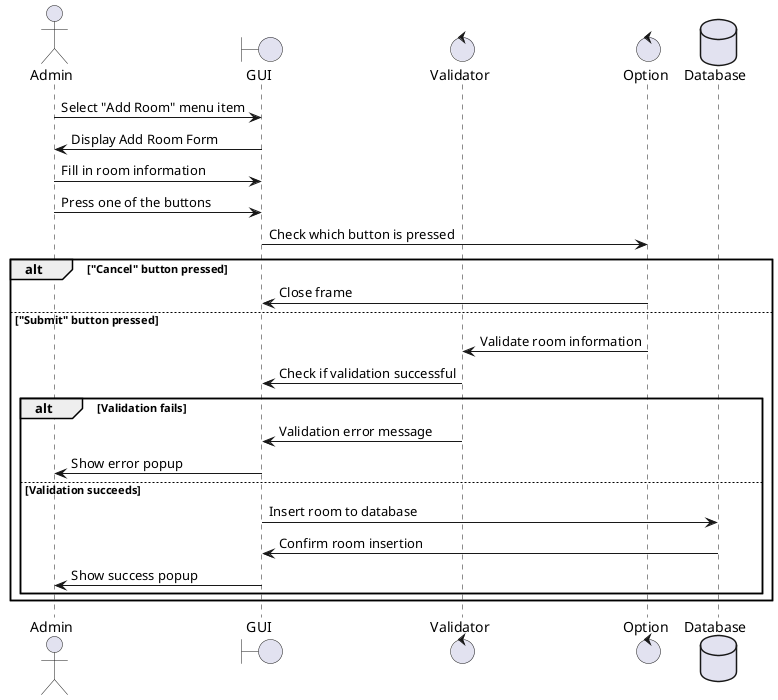

The diagram above was rendered by PlantUML. Its source (embedded in the PNG):
@startuml room-add

actor Admin as A
boundary GUI as G
control Validator as V
control Option as O
database Database as D

A -> G : Select "Add Room" menu item
G -> A : Display Add Room Form
A -> G : Fill in room information
A -> G : Press one of the buttons
G -> O : Check which button is pressed
alt "Cancel" button pressed
    O -> G : Close frame
else "Submit" button pressed
    O -> V : Validate room information
    V -> G : Check if validation successful
    alt Validation fails
        V -> G : Validation error message
        G -> A : Show error popup
    else Validation succeeds
        G -> D : Insert room to database
        D -> G : Confirm room insertion
        G -> A : Show success popup
    end
end
@enduml